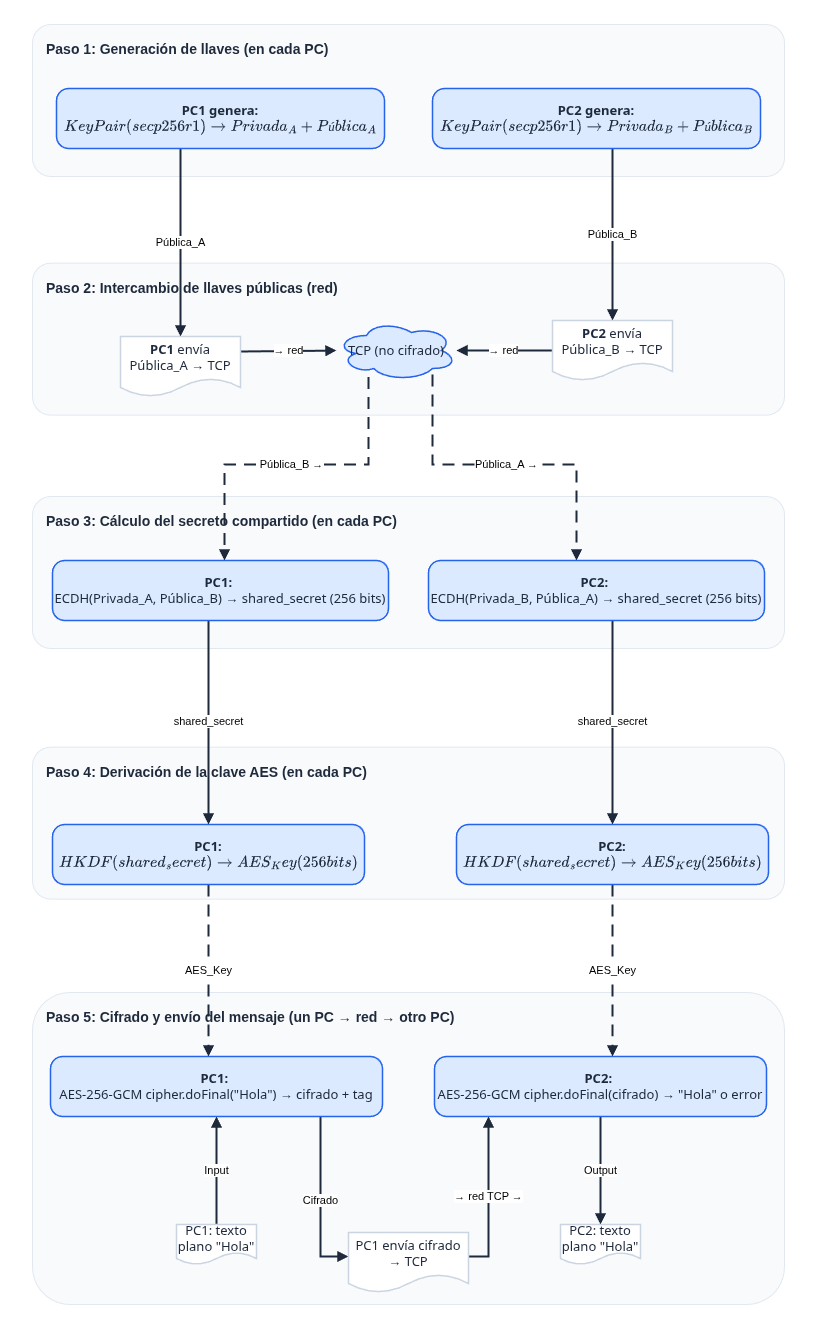

The diagram above was exported from draw.io. Its source (the exported page's mxGraphModel, read from the mxfile embedded in the PNG):
<mxGraphModel dx="2390" dy="1753" grid="1" gridSize="8" guides="1" tooltips="1" connect="1" arrows="1" fold="1" page="1" pageScale="1" pageWidth="816" pageHeight="992" background="#FFFFFF" math="1" shadow="0">
  <root>
    <mxCell id="0" />
    <mxCell id="1" parent="0" />
    <mxCell id="52" value="" style="whiteSpace=wrap;html=1;strokeColor=none;" parent="1" vertex="1">
      <mxGeometry width="816" height="1336" as="geometry" />
    </mxCell>
    <mxCell id="2" value="Paso 1: Generación de llaves (en cada PC)" style="rounded=1;arcSize=12;html=1;whiteSpace=wrap;fillColor=#F8FAFC;strokeColor=#E2E8F0;strokeWidth=1;fontColor=#1E293B;fontSize=14;fontStyle=1;verticalAlign=top;align=left;spacingLeft=12;spacingTop=10;container=0;" parent="1" vertex="1">
      <mxGeometry x="32" y="24" width="752" height="152" as="geometry" />
    </mxCell>
    <mxCell id="3" value="Paso 2: Intercambio de llaves públicas (red)" style="rounded=1;arcSize=12;html=1;whiteSpace=wrap;fillColor=#F8FAFC;strokeColor=#E2E8F0;strokeWidth=1;fontColor=#1E293B;fontSize=14;fontStyle=1;verticalAlign=top;align=left;spacingLeft=12;spacingTop=10;container=0;" parent="1" vertex="1">
      <mxGeometry x="32" y="262.67" width="752" height="152" as="geometry" />
    </mxCell>
    <mxCell id="4" value="Paso 3: Cálculo del secreto compartido (en cada PC)" style="rounded=1;arcSize=12;html=1;whiteSpace=wrap;fillColor=#F8FAFC;strokeColor=#E2E8F0;strokeWidth=1;fontColor=#1E293B;fontSize=14;fontStyle=1;verticalAlign=top;align=left;spacingLeft=12;spacingTop=10;container=0;" parent="1" vertex="1">
      <mxGeometry x="32" y="496" width="752" height="152" as="geometry" />
    </mxCell>
    <mxCell id="5" value="Paso 4: Derivación de la clave AES (en cada PC)" style="rounded=1;arcSize=12;html=1;whiteSpace=wrap;fillColor=#F8FAFC;strokeColor=#E2E8F0;strokeWidth=1;fontColor=#1E293B;fontSize=14;fontStyle=1;verticalAlign=top;align=left;spacingLeft=12;spacingTop=10;container=0;" parent="1" vertex="1">
      <mxGeometry x="32" y="746.67" width="752" height="152" as="geometry" />
    </mxCell>
    <mxCell id="6" value="Paso 5: Cifrado y envío del mensaje (un PC → red → otro PC)" style="rounded=1;arcSize=12;html=1;whiteSpace=wrap;fillColor=#F8FAFC;strokeColor=#E2E8F0;strokeWidth=1;fontColor=#1E293B;fontSize=14;fontStyle=1;verticalAlign=top;align=left;spacingLeft=12;spacingTop=10;container=0;" parent="1" vertex="1">
      <mxGeometry x="32" y="992" width="752" height="312" as="geometry" />
    </mxCell>
    <mxCell id="21" value="Pública_A" style="edgeStyle=orthogonalEdgeStyle;rounded=0;orthogonalLoop=1;jettySize=auto;html=1;strokeColor=#1E293B;strokeWidth=2;endArrow=block;endFill=1;jumpStyle=arc;jumpSize=8" parent="1" source="7" target="9" edge="1">
      <mxGeometry relative="1" as="geometry">
        <Array as="points">
          <mxPoint x="180" y="192" />
          <mxPoint x="180" y="192" />
        </Array>
      </mxGeometry>
    </mxCell>
    <mxCell id="23" value="Pública_B" style="edgeStyle=orthogonalEdgeStyle;rounded=0;orthogonalLoop=1;jettySize=auto;html=1;strokeColor=#1E293B;strokeWidth=2;endArrow=block;endFill=1;jumpStyle=arc;jumpSize=8" parent="1" source="8" target="10" edge="1">
      <mxGeometry relative="1" as="geometry">
        <Array as="points">
          <mxPoint x="612" y="208" />
          <mxPoint x="612" y="208" />
        </Array>
      </mxGeometry>
    </mxCell>
    <mxCell id="25" value="→ red" style="edgeStyle=orthogonalEdgeStyle;rounded=0;orthogonalLoop=1;jettySize=auto;html=1;strokeColor=#1E293B;strokeWidth=2;endArrow=block;endFill=1;exitX=1;exitY=0.25;exitDx=0;exitDy=0;jumpStyle=arc;jumpSize=8" parent="1" source="9" target="11" edge="1">
      <mxGeometry relative="1" as="geometry" />
    </mxCell>
    <mxCell id="27" value="→ red" style="edgeStyle=orthogonalEdgeStyle;rounded=0;orthogonalLoop=1;jettySize=auto;html=1;strokeColor=#1E293B;strokeWidth=2;endArrow=block;endFill=1;jumpStyle=arc;jumpSize=8" parent="1" source="10" target="11" edge="1">
      <mxGeometry relative="1" as="geometry" />
    </mxCell>
    <mxCell id="29" value="Pública_B →" style="edgeStyle=orthogonalEdgeStyle;rounded=0;orthogonalLoop=1;jettySize=auto;html=1;strokeColor=#1E293B;strokeWidth=2;endArrow=block;endFill=1;dashed=1;dashPattern=6 4;jumpStyle=arc;jumpSize=8" parent="1" source="11" target="12" edge="1">
      <mxGeometry relative="1" as="geometry">
        <Array as="points">
          <mxPoint x="368" y="464" />
          <mxPoint x="224" y="464" />
        </Array>
      </mxGeometry>
    </mxCell>
    <mxCell id="31" value="Pública_A →" style="edgeStyle=orthogonalEdgeStyle;rounded=0;orthogonalLoop=1;jettySize=auto;html=1;strokeColor=#1E293B;strokeWidth=2;endArrow=block;endFill=1;dashed=1;dashPattern=6 4;jumpStyle=arc;jumpSize=8" parent="1" source="11" target="13" edge="1">
      <mxGeometry relative="1" as="geometry">
        <Array as="points">
          <mxPoint x="432" y="464" />
          <mxPoint x="576" y="464" />
        </Array>
      </mxGeometry>
    </mxCell>
    <mxCell id="33" value="shared_secret" style="edgeStyle=orthogonalEdgeStyle;rounded=0;orthogonalLoop=1;jettySize=auto;html=1;strokeColor=#1E293B;strokeWidth=2;endArrow=block;endFill=1;jumpStyle=arc;jumpSize=8" parent="1" source="12" target="14" edge="1">
      <mxGeometry relative="1" as="geometry">
        <Array as="points">
          <mxPoint x="208" y="664" />
          <mxPoint x="208" y="664" />
        </Array>
      </mxGeometry>
    </mxCell>
    <mxCell id="35" value="shared_secret" style="edgeStyle=orthogonalEdgeStyle;rounded=0;orthogonalLoop=1;jettySize=auto;html=1;strokeColor=#1E293B;strokeWidth=2;endArrow=block;endFill=1;jumpStyle=arc;jumpSize=8" parent="1" source="13" target="15" edge="1">
      <mxGeometry relative="1" as="geometry">
        <Array as="points">
          <mxPoint x="612" y="672" />
          <mxPoint x="612" y="672" />
        </Array>
      </mxGeometry>
    </mxCell>
    <mxCell id="37" value="AES_Key" style="edgeStyle=orthogonalEdgeStyle;rounded=0;orthogonalLoop=1;jettySize=auto;html=1;strokeColor=#1E293B;strokeWidth=2;endArrow=block;endFill=1;dashed=1;dashPattern=6 4;jumpStyle=arc;jumpSize=8" parent="1" source="14" target="17" edge="1">
      <mxGeometry relative="1" as="geometry">
        <Array as="points">
          <mxPoint x="208" y="1016" />
          <mxPoint x="208" y="1016" />
        </Array>
      </mxGeometry>
    </mxCell>
    <mxCell id="39" value="AES_Key" style="edgeStyle=orthogonalEdgeStyle;rounded=0;orthogonalLoop=1;jettySize=auto;html=1;strokeColor=#1E293B;strokeWidth=2;endArrow=block;endFill=1;dashed=1;dashPattern=6 4;jumpStyle=arc;jumpSize=8" parent="1" source="15" target="19" edge="1">
      <mxGeometry relative="1" as="geometry">
        <Array as="points">
          <mxPoint x="612" y="984" />
          <mxPoint x="612" y="984" />
        </Array>
      </mxGeometry>
    </mxCell>
    <mxCell id="41" value="Input" style="edgeStyle=orthogonalEdgeStyle;rounded=0;orthogonalLoop=1;jettySize=auto;html=1;strokeColor=#1E293B;strokeWidth=2;endArrow=block;endFill=1;jumpStyle=arc;jumpSize=8" parent="1" source="16" target="17" edge="1">
      <mxGeometry relative="1" as="geometry" />
    </mxCell>
    <mxCell id="43" value="Cifrado" style="edgeStyle=orthogonalEdgeStyle;rounded=0;orthogonalLoop=1;jettySize=auto;html=1;strokeColor=#1E293B;strokeWidth=2;endArrow=block;endFill=1;jumpStyle=arc;jumpSize=8" parent="1" source="17" target="18" edge="1">
      <mxGeometry relative="1" as="geometry">
        <Array as="points">
          <mxPoint x="320" y="1256" />
        </Array>
      </mxGeometry>
    </mxCell>
    <mxCell id="45" value="→ red TCP →" style="edgeStyle=orthogonalEdgeStyle;rounded=0;orthogonalLoop=1;jettySize=auto;html=1;strokeColor=#1E293B;strokeWidth=2;endArrow=block;endFill=1;jumpStyle=arc;jumpSize=8" parent="1" source="18" target="19" edge="1">
      <mxGeometry relative="1" as="geometry">
        <Array as="points">
          <mxPoint x="488" y="1256" />
        </Array>
      </mxGeometry>
    </mxCell>
    <mxCell id="47" value="Output" style="edgeStyle=orthogonalEdgeStyle;rounded=0;orthogonalLoop=1;jettySize=auto;html=1;strokeColor=#1E293B;strokeWidth=2;endArrow=block;endFill=1;jumpStyle=arc;jumpSize=8" parent="1" source="19" target="20" edge="1">
      <mxGeometry relative="1" as="geometry">
        <Array as="points">
          <mxPoint x="640" y="1224" />
          <mxPoint x="640" y="1224" />
        </Array>
      </mxGeometry>
    </mxCell>
    <mxCell id="7" value="&lt;b&gt;PC1 genera:&lt;/b&gt; \(KeyPair(secp256r1) → Privada_A + Pública_A\)" style="rounded=1;arcSize=20;html=1;whiteSpace=wrap;fillColor=#DBEAFE;strokeColor=#2563EB;strokeWidth=1.5;fontColor=#1E293B;fontSize=13;fontFamily=Inter, Roboto, system-ui, -apple-system, sans-serif;verticalAlign=middle;align=center;container=0;" parent="1" vertex="1">
      <mxGeometry x="56" y="88" width="328" height="60" as="geometry" />
    </mxCell>
    <mxCell id="8" value="&lt;b&gt;PC2 genera:&lt;/b&gt; \(KeyPair(secp256r1) → Privada_B + Pública_B\)" style="rounded=1;arcSize=20;html=1;whiteSpace=wrap;fillColor=#DBEAFE;strokeColor=#2563EB;strokeWidth=1.5;fontColor=#1E293B;fontSize=13;fontFamily=Inter, Roboto, system-ui, -apple-system, sans-serif;verticalAlign=middle;align=center;container=0;" parent="1" vertex="1">
      <mxGeometry x="432" y="88" width="328" height="60" as="geometry" />
    </mxCell>
    <mxCell id="9" value="&lt;b&gt;PC1&lt;/b&gt; envía Pública_A → TCP" style="shape=document;boundedLbl=1;html=1;whiteSpace=wrap;fillColor=#FFFFFF;strokeColor=#CBD5E1;strokeWidth=1.5;fontColor=#1E293B;fontSize=13;fontFamily=Inter, Roboto, system-ui, -apple-system, sans-serif;verticalAlign=middle;align=center;container=0;" parent="1" vertex="1">
      <mxGeometry x="120" y="336" width="120" height="60" as="geometry" />
    </mxCell>
    <mxCell id="10" value="&lt;b&gt;PC2&lt;/b&gt; envía Pública_B → TCP" style="shape=document;boundedLbl=1;html=1;whiteSpace=wrap;fillColor=#FFFFFF;strokeColor=#CBD5E1;strokeWidth=1.5;fontColor=#1E293B;fontSize=13;fontFamily=Inter, Roboto, system-ui, -apple-system, sans-serif;verticalAlign=middle;align=center;container=0;" parent="1" vertex="1">
      <mxGeometry x="552" y="320" width="120" height="60" as="geometry" />
    </mxCell>
    <mxCell id="11" value="TCP (no cifrado)" style="ellipse;shape=cloud;html=1;whiteSpace=wrap;fillColor=#DBEAFE;strokeColor=#2563EB;strokeWidth=1.5;fontColor=#1E293B;fontSize=13;fontFamily=Inter, Roboto, system-ui, -apple-system, sans-serif;verticalAlign=middle;align=center;container=0;" parent="1" vertex="1">
      <mxGeometry x="336" y="320" width="120" height="60" as="geometry" />
    </mxCell>
    <mxCell id="12" value="&lt;b&gt;PC1:&amp;nbsp;&lt;/b&gt;&lt;div&gt;ECDH(Privada_A, Pública_B) → shared_secret (256 bits)&lt;/div&gt;" style="rounded=1;arcSize=20;html=1;whiteSpace=wrap;fillColor=#DBEAFE;strokeColor=#2563EB;strokeWidth=1.5;fontColor=#1E293B;fontSize=13;fontFamily=Inter, Roboto, system-ui, -apple-system, sans-serif;verticalAlign=middle;align=center;container=0;" parent="1" vertex="1">
      <mxGeometry x="52" y="560" width="336" height="60" as="geometry" />
    </mxCell>
    <mxCell id="13" value="&lt;b&gt;PC2:&amp;nbsp;&lt;/b&gt;&lt;div&gt;ECDH(Privada_B, Pública_A) → shared_secret (256 bits)&lt;/div&gt;" style="rounded=1;arcSize=20;html=1;whiteSpace=wrap;fillColor=#DBEAFE;strokeColor=#2563EB;strokeWidth=1.5;fontColor=#1E293B;fontSize=13;fontFamily=Inter, Roboto, system-ui, -apple-system, sans-serif;verticalAlign=middle;align=center;container=0;" parent="1" vertex="1">
      <mxGeometry x="428" y="560" width="336" height="60" as="geometry" />
    </mxCell>
    <mxCell id="14" value="&lt;b&gt;PC1:&lt;/b&gt; \(HKDF(shared_secret) → AES_Key (256 bits)\)" style="rounded=1;arcSize=20;html=1;whiteSpace=wrap;fillColor=#DBEAFE;strokeColor=#2563EB;strokeWidth=1.5;fontColor=#1E293B;fontSize=13;fontFamily=Inter, Roboto, system-ui, -apple-system, sans-serif;verticalAlign=middle;align=center;container=0;" parent="1" vertex="1">
      <mxGeometry x="52" y="824" width="312" height="60" as="geometry" />
    </mxCell>
    <mxCell id="15" value="&lt;b&gt;PC2:&lt;/b&gt; \(HKDF(shared_secret) → AES_Key (256 bits)\)" style="rounded=1;arcSize=20;html=1;whiteSpace=wrap;fillColor=#DBEAFE;strokeColor=#2563EB;strokeWidth=1.5;fontColor=#1E293B;fontSize=13;fontFamily=Inter, Roboto, system-ui, -apple-system, sans-serif;verticalAlign=middle;align=center;container=0;" parent="1" vertex="1">
      <mxGeometry x="456" y="824" width="312" height="60" as="geometry" />
    </mxCell>
    <mxCell id="16" value="PC1: texto plano &quot;Hola&quot;" style="shape=document;boundedLbl=1;html=1;whiteSpace=wrap;fillColor=#FFFFFF;strokeColor=#CBD5E1;strokeWidth=1.5;fontColor=#1E293B;fontSize=13;fontFamily=Inter, Roboto, system-ui, -apple-system, sans-serif;verticalAlign=middle;align=center;container=0;" parent="1" vertex="1">
      <mxGeometry x="176" y="1224" width="80" height="40" as="geometry" />
    </mxCell>
    <mxCell id="17" value="&lt;b&gt;PC1:&amp;nbsp;&lt;/b&gt;&lt;div&gt;AES-256-GCM cipher.doFinal(&quot;Hola&quot;) → cifrado + tag&lt;/div&gt;" style="rounded=1;arcSize=20;html=1;whiteSpace=wrap;fillColor=#DBEAFE;strokeColor=#2563EB;strokeWidth=1.5;fontColor=#1E293B;fontSize=13;fontFamily=Inter, Roboto, system-ui, -apple-system, sans-serif;verticalAlign=middle;align=center;container=0;" parent="1" vertex="1">
      <mxGeometry x="50" y="1056" width="332" height="60" as="geometry" />
    </mxCell>
    <mxCell id="18" value="PC1 envía cifrado → TCP" style="shape=document;boundedLbl=1;html=1;whiteSpace=wrap;fillColor=#FFFFFF;strokeColor=#CBD5E1;strokeWidth=1.5;fontColor=#1E293B;fontSize=13;fontFamily=Inter, Roboto, system-ui, -apple-system, sans-serif;verticalAlign=middle;align=center;container=0;" parent="1" vertex="1">
      <mxGeometry x="348" y="1232" width="120" height="60" as="geometry" />
    </mxCell>
    <mxCell id="19" value="&lt;b&gt;PC2:&amp;nbsp;&lt;/b&gt;&lt;div&gt;AES-256-GCM cipher.doFinal(cifrado) → &quot;Hola&quot; o error&lt;/div&gt;" style="rounded=1;arcSize=20;html=1;whiteSpace=wrap;fillColor=#DBEAFE;strokeColor=#2563EB;strokeWidth=1.5;fontColor=#1E293B;fontSize=13;fontFamily=Inter, Roboto, system-ui, -apple-system, sans-serif;verticalAlign=middle;align=center;container=0;" parent="1" vertex="1">
      <mxGeometry x="434" y="1056" width="332" height="60" as="geometry" />
    </mxCell>
    <mxCell id="20" value="PC2: texto plano &quot;Hola&quot;" style="shape=document;boundedLbl=1;html=1;whiteSpace=wrap;fillColor=#FFFFFF;strokeColor=#CBD5E1;strokeWidth=1.5;fontColor=#1E293B;fontSize=13;fontFamily=Inter, Roboto, system-ui, -apple-system, sans-serif;verticalAlign=middle;align=center;container=0;" parent="1" vertex="1">
      <mxGeometry x="560" y="1224" width="80" height="40" as="geometry" />
    </mxCell>
  </root>
</mxGraphModel>